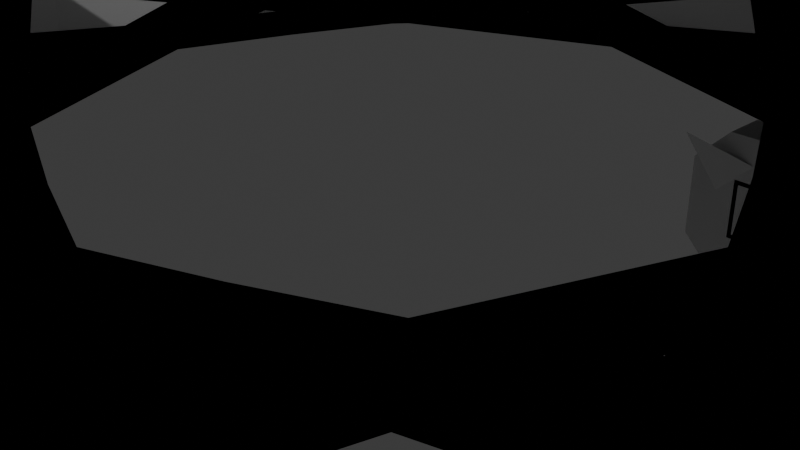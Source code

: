 # Source: star.blend  (saved by Blender 4.3.34; exported with 4.5.12 LTS)
import bpy
from mathutils import Matrix  # noqa: F401  (used for matrix-valued properties, if any)

bpy.ops.wm.read_factory_settings(use_empty=True)
scene = bpy.context.scene
scene.name = 'Scene'

# ---- collections
col_collection = bpy.data.collections.new('Collection'); scene.collection.children.link(col_collection)

# ---- materials (node trees are filled in below, after node groups)
mat_material = bpy.data.materials.new('Material')
mat_material.alpha_threshold = 0.0
mat_material.roughness = 0.5
mat_material.line_color = (0.0, 0.0, 0.0, 1.0)

# ---- material node trees
mat_material.use_nodes = True; mat_material.node_tree.nodes.clear()
_N = mat_material.node_tree.nodes; _L = mat_material.node_tree.links
n0 = _N.new('ShaderNodeOutputMaterial'); n0.name = 'Material Output'; n0.location = (300, 300)
n1 = _N.new('ShaderNodeBsdfPrincipled'); n1.name = 'Principled BSDF'; n1.location = (10, 300)
n1.inputs[3].default_value = 1.45
_L.new(n1.outputs[0], n0.inputs[0])
n0.is_active_output = True

# ---- world
world_world = bpy.data.worlds.new('World'); scene.world = world_world
world_world.use_nodes = True; world_world.node_tree.nodes.clear()
_N = world_world.node_tree.nodes; _L = world_world.node_tree.links
n0 = _N.new('ShaderNodeOutputWorld'); n0.name = 'World Output'; n0.location = (300, 300)
n1 = _N.new('ShaderNodeBackground'); n1.name = 'Background'; n1.location = (10, 300)
n1.inputs[0].default_value = (0.05088, 0.05088, 0.05088, 1.0)
_L.new(n1.outputs[0], n0.inputs[0])
n0.is_active_output = True
world_world.color = (0.05088, 0.05088, 0.05088)
world_world.sun_shadow_jitter_overblur = 0.0

# ---- cameras
cam_camera = bpy.data.cameras.new('Camera')
cam_camera.clip_end = 100.0
cam_camera.ortho_scale = 7.314

# ---- lights
light_light = bpy.data.lights.new('Light', 'POINT')
light_light.energy = 1000.0
light_light.shadow_soft_size = 0.1

# ---- meshes
me_cube = bpy.data.meshes.new('Cube')
me_cube.from_pydata([(1.0, 1.0, 1.0), (1.0, 1.0, -1.0), (1.0, -1.0, 1.0), (1.0, -1.0, -1.0), (-1.0, 1.0, 1.0), (-1.0, 1.0, -1.0), (-1.0, -1.0, 1.0), (-1.0, -1.0, -1.0), (2.494, 1.0, 1.0), (2.494, 1.0, -1.0), (2.494, -1.0, 1.0), (2.494, -1.0, -1.0), (1.0, 1.039, -1.0), (-1.0, 1.039, -1.0), (1.0, 1.039, 1.0), (-1.0, 1.039, 1.0), (2.243, 1.045, -2.288), (0.2428, 1.045, -2.288), (2.243, 1.045, -0.2875), (0.2428, 1.045, -0.2875), (1.477, 5.132, -1.522), (1.008, 5.132, -1.522), (1.477, 5.132, -1.053), (1.008, 5.132, -1.053), (0.5801, 5.747, -1.102), (1.057, 5.747, -0.6249), (1.428, 5.747, -0.6249), (1.905, 5.747, -1.102), (1.057, 5.747, -1.95), (0.5801, 5.747, -1.473), (1.905, 5.747, -1.473), (1.428, 5.747, -1.95), (1.658, 5.132, -1.703), (0.8275, 5.132, -1.703), (1.658, 5.132, -0.8723), (0.8275, 5.132, -0.8723), (1.658, 5.132, -1.703), (0.8275, 5.132, -1.703), (1.658, 5.132, -0.8723), (0.8275, 5.132, -0.8723), (1.546, 5.132, -1.591), (0.9396, 5.132, -1.591), (1.546, 5.132, -0.9843), (0.9396, 5.132, -0.9843), (1.49, 5.132, -1.535), (0.9953, 5.132, -1.535), (1.49, 5.132, -1.04), (0.9953, 5.132, -1.04), (-2.249, 0.7595, -0.7595), (-2.008, 1.0, -1.0), (-2.008, -1.0, -1.0), (-2.249, -0.7595, -0.7595), (-2.008, -1.0, 1.0), (-2.249, -0.7595, 0.7595), (-2.249, 0.7595, 0.7595), (-2.008, 1.0, 1.0), (1.905, 5.132, -1.473), (2.243, 4.795, -2.288), (0.2428, 4.795, -2.288), (0.5801, 5.132, -1.473), (1.905, 5.132, -1.102), (1.428, 5.132, -0.6249), (2.243, 4.795, -0.2875), (0.5801, 5.132, -1.102), (0.2428, 4.795, -0.2875), (1.057, 5.132, -0.6249), (1.6, 5.132, -1.644), (2.274, 5.132, -1.842), (1.797, 5.132, -2.319), (0.6883, 5.132, -2.319), (0.2112, 5.132, -1.842), (0.8859, 5.132, -1.644), (1.6, 5.132, -0.9306), (1.797, 5.132, -0.2559), (2.274, 5.132, -0.733), (0.2112, 5.132, -0.733), (0.6883, 5.132, -0.2559), (0.8859, 5.132, -0.9306), (2.274, 5.747, -1.842), (1.797, 5.747, -2.319), (0.6883, 5.747, -2.319), (0.2112, 5.747, -1.842), (1.797, 5.747, -0.2559), (2.274, 5.747, -0.733), (0.2112, 5.747, -0.733), (0.6883, 5.747, -0.2559), (0.09091, -0.09091, 0.0), (-1.0, -1.0, -1.0), (-1.0, -1.0, 1.0), (-1.0, 1.0, -1.0), (-1.0, 1.0, 1.0), (1.0, -1.0, -1.0), (1.0, -1.0, 1.0), (1.0, 1.0, -1.0), (1.0, 1.0, 1.0), (-1.0, -1.0, -1.0), (-1.0, -1.0, 1.0), (-1.0, 1.0, -1.0), (-1.0, 1.0, 1.0), (1.0, -1.0, -1.0), (1.0, -1.0, 1.0), (1.0, 1.0, -1.0), (1.0, 1.0, 1.0), (9.0, -1.0, -1.0), (9.0, -1.0, 1.0), (9.0, 1.0, -1.0), (9.0, 1.0, 1.0), (11.0, -1.0, -1.0), (11.0, -1.0, 1.0), (11.0, 1.0, -1.0), (11.0, 1.0, 1.0), (9.121, -6.23, -1.0), (9.121, -6.23, 1.0), (10.09, -4.483, -1.0), (10.09, -4.483, 1.0), (4.933, -9.883, -1.0), (4.933, -9.883, 1.0), (6.634, -8.831, -1.0), (6.634, -8.831, 1.0), (-0.5034, -11.03, -1.0), (-0.5034, -11.03, 1.0), (1.495, -10.94, -1.0), (1.495, -10.94, 1.0), (-5.812, -9.392, -1.0), (-5.812, -9.392, 1.0), (-4.023, -10.29, -1.0), (-4.023, -10.29, 1.0), (-9.65, -5.373, -1.0), (-9.65, -5.373, 1.0), (-8.523, -7.025, -1.0), (-8.523, -7.025, 1.0), (-11.05, 0.005726, -1.0), (-11.05, 0.005726, 1.0), (-10.87, -1.986, -1.0), (-10.87, -1.986, 1.0), (-9.645, 5.383, -1.0), (-9.645, 5.383, 1.0), (-10.46, 3.556, -1.0), (-10.46, 3.556, 1.0), (-5.803, 9.398, -1.0), (-5.803, 9.398, 1.0), (-7.402, 8.198, -1.0), (-7.402, 8.198, 1.0), (-0.4919, 11.03, -1.0), (-0.4919, 11.03, 1.0), (-2.474, 10.76, -1.0), (-2.474, 10.76, 1.0), (4.943, 9.877, -1.0), (4.943, 9.877, 1.0), (3.081, 10.61, -1.0), (3.081, 10.61, 1.0), (9.127, 6.22, -1.0), (9.127, 6.22, 1.0), (7.856, 7.764, -1.0), (7.856, 7.764, 1.0), (11.0, 0.9886, -1.0), (11.0, 0.9886, 1.0), (10.64, 2.956, -1.0), (10.64, 2.956, 1.0), (-7.032, -5.705, 1.0), (-5.608, -7.11, 1.0), (-8.436, -7.129, 1.0), (-7.012, -8.534, 1.0), (0.876, 9.013, 1.0), (-1.124, 8.985, 1.0), (0.8484, 11.01, 1.0), (-1.151, 10.99, 1.0), (5.802, -6.953, 1.0), (7.186, -5.51, 1.0), (7.245, -8.337, 1.0), (8.63, -6.894, 1.0), (-9.024, 0.7518, 1.0), (-8.969, -1.247, 1.0), (-11.02, 0.6967, 1.0), (-10.97, -1.303, 1.0), (6.872, 5.897, 1.0), (5.41, 7.262, 1.0), (8.237, 7.359, 1.0), (6.775, 8.724, 1.0), (-0.6274, -9.034, 1.0), (1.371, -8.951, 1.0), (-0.5448, -11.03, 1.0), (1.453, -10.95, 1.0), (-5.991, 6.79, 1.0), (-7.335, 5.31, 1.0), (-7.472, 8.135, 1.0), (-8.816, 6.654, 1.0), (9.041, -0.5029, 1.0), (8.931, 1.494, 1.0), (11.04, -0.3928, 1.0), (10.93, 1.604, 1.0), (-6.707, -6.084, 1.0), (-5.208, -7.408, 1.0), (-8.031, -7.583, 1.0), (-6.532, -8.907, 1.0), (0.3784, 9.047, 1.0), (-1.617, 8.91, 1.0), (0.2408, 11.04, 1.0), (-1.754, 10.91, 1.0), (6.176, -6.623, 1.0), (7.479, -5.106, 1.0), (7.693, -7.926, 1.0), (8.996, -6.409, 1.0), (-9.052, 0.2537, 1.0), (-8.887, -1.739, 1.0), (-11.05, 0.08867, 1.0), (-10.88, -1.905, 1.0)], [(5, 7), (1, 5), (7, 6), (2, 6), (7, 3), (4, 0), (12, 13), (14, 12), (4, 15), (13, 5), (12, 1), (0, 14), (18, 16), (16, 12), (50, 52), (53, 51), (48, 54), (7, 50), (62, 57), (58, 64), (89, 87), (90, 89), (93, 89), (95, 96), (98, 97), (102, 101), (100, 99)], [(33, 32, 66, 71), (21, 23, 22, 20), (74, 73, 82, 83), (60, 56, 30, 27), (67, 74, 83, 78), (32, 34, 72, 66), (35, 33, 71, 77), (34, 35, 77, 72), (82, 85, 25, 26), (37, 36, 32, 33), (36, 38, 34, 32), (39, 37, 33, 35), (38, 39, 35, 34), (41, 40, 36, 37), (40, 42, 38, 36), (43, 41, 37, 39), (42, 43, 39, 38), (45, 44, 40, 41), (44, 46, 42, 40), (47, 45, 41, 43), (46, 47, 43, 42), (21, 20, 44, 45), (20, 22, 46, 44), (23, 21, 45, 47), (22, 23, 47, 46), (60, 61, 62), (63, 64, 65), (66, 67, 68), (69, 70, 71), (72, 73, 74), (75, 76, 77), (68, 69, 71, 66), (74, 67, 66, 72), (77, 71, 70, 75), (76, 73, 72, 77), (69, 68, 79, 80), (63, 65, 25, 24), (65, 61, 26, 25), (78, 83, 27, 30), (84, 81, 29, 24), (29, 81, 80, 28), (78, 30, 31, 79), (82, 26, 27, 83), (25, 85, 84, 24), (59, 63, 24, 29), (68, 67, 78, 79), (61, 60, 27, 26), (76, 75, 84, 85), (75, 70, 81, 84), (73, 76, 85, 82), (70, 69, 80, 81), (103, 104, 106, 105), (105, 106, 110, 109), (110, 108, 112, 114), (107, 108, 104, 103), (105, 109, 107, 103), (104, 108, 161, 159), (113, 114, 118, 117), (109, 110, 114, 113), (108, 107, 111, 112), (107, 109, 113, 111), (116, 115, 119, 120), (112, 111, 115, 116), (111, 113, 117, 115), (114, 112, 116, 118), (122, 120, 124, 126), (115, 117, 121, 119), (118, 116, 120, 122), (117, 118, 122, 121), (124, 123, 127, 128), (121, 122, 126, 125), (120, 119, 123, 124), (119, 121, 125, 123), (127, 129, 133, 131), (123, 125, 129, 127), (126, 124, 128, 130), (125, 126, 130, 129), (134, 132, 136, 138), (130, 128, 132, 134), (129, 130, 134, 133), (128, 127, 131, 132), (136, 135, 139, 140), (133, 134, 138, 137), (132, 131, 135, 136), (131, 133, 137, 135), (142, 140, 144, 146), (135, 137, 141, 139), (138, 136, 140, 142), (137, 138, 142, 141), (146, 144, 148, 150), (141, 142, 146, 145), (140, 139, 143, 144), (139, 141, 145, 143), (148, 147, 151, 152), (145, 146, 150, 149), (144, 143, 147, 148), (143, 145, 149, 147), (154, 152, 156, 158), (147, 149, 153, 151), (150, 148, 152, 154), (149, 150, 154, 153), (157, 158, 156, 155), (153, 154, 158, 157), (152, 151, 155, 156), (151, 153, 157, 155), (161, 162, 166, 165), (110, 106, 160, 162), (108, 110, 162, 161), (106, 104, 159, 160), (163, 165, 169, 167), (160, 159, 163, 164), (159, 161, 165, 163), (162, 160, 164, 166), (169, 170, 174, 173), (166, 164, 168, 170), (165, 166, 170, 169), (164, 163, 167, 168), (172, 171, 175, 176), (168, 167, 171, 172), (167, 169, 173, 171), (170, 168, 172, 174), (175, 177, 181, 179), (171, 173, 177, 175), (174, 172, 176, 178), (173, 174, 178, 177), (181, 182, 186, 185), (178, 176, 180, 182), (177, 178, 182, 181), (176, 175, 179, 180), (183, 185, 189, 187), (180, 179, 183, 184), (179, 181, 185, 183), (182, 180, 184, 186), (190, 188, 192, 194), (186, 184, 188, 190), (185, 186, 190, 189), (184, 183, 187, 188), (193, 194, 198, 197), (189, 190, 194, 193), (188, 187, 191, 192), (187, 189, 193, 191), (195, 197, 201, 199), (192, 191, 195, 196), (191, 193, 197, 195), (194, 192, 196, 198), (201, 202, 206, 205), (198, 196, 200, 202), (197, 198, 202, 201), (196, 195, 199, 200), (206, 204, 203, 205), (200, 199, 203, 204), (199, 201, 205, 203), (202, 200, 204, 206)])
_uv = me_cube.uv_layers.new(name='UVMap')
_uv.uv.foreach_set('vector', [0.4481, 0.3231, 0.4481, 0.4269, 0.4554, 0.4196, 0.4554, 0.3304, 0.4707, 0.3457, 0.5293, 0.3457, 0.5293, 0.4043, 0.4707, 0.4043, 0.5693, 0.504, 0.629, 0.4443, 0.629, 0.4443, 0.5693, 0.504, 0.5232, 0.4578, 0.4768, 0.4578, 0.4768, 0.4578, 0.5232, 0.4578, 0.4307, 0.504, 0.5693, 0.504, 0.5693, 0.504, 0.4307, 0.504, 0.4481, 0.4269, 0.5519, 0.4269, 0.5446, 0.4196, 0.4554, 0.4196, 0.5519, 0.3231, 0.4481, 0.3231, 0.4554, 0.3304, 0.5446, 0.3304, 0.5519, 0.4269, 0.5519, 0.3231, 0.5446, 0.3304, 0.5446, 0.4196, 0.629, 0.4443, 0.629, 0.3057, 0.5828, 0.3518, 0.5828, 0.3982, 0.4481, 0.3231, 0.4481, 0.4269, 0.4481, 0.4269, 0.4481, 0.3231, 0.0, 0.0, 0.0, 0.0, 0.0, 0.0, 0.0, 0.0, 0.0, 0.0, 0.0, 0.0, 0.0, 0.0, 0.0, 0.0, 0.5519, 0.4269, 0.5519, 0.3231, 0.5519, 0.3231, 0.5519, 0.4269, 0.4621, 0.3371, 0.4621, 0.4129, 0.4481, 0.4269, 0.4481, 0.3231, 0.4621, 0.4129, 0.5379, 0.4129, 0.5519, 0.4269, 0.4481, 0.4269, 0.5379, 0.3371, 0.4621, 0.3371, 0.4481, 0.3231, 0.5519, 0.3231, 0.5379, 0.4129, 0.5379, 0.3371, 0.5519, 0.3231, 0.5519, 0.4269, 0.4691, 0.3441, 0.4691, 0.4059, 0.4621, 0.4129, 0.4621, 0.3371, 0.4691, 0.4059, 0.5309, 0.4059, 0.5379, 0.4129, 0.4621, 0.4129, 0.5309, 0.3441, 0.4691, 0.3441, 0.4621, 0.3371, 0.5379, 0.3371, 0.5309, 0.4059, 0.5309, 0.3441, 0.5379, 0.3371, 0.5379, 0.4129, 0.4707, 0.3457, 0.4707, 0.4043, 0.4691, 0.4059, 0.4691, 0.3441, 0.4707, 0.4043, 0.5293, 0.4043, 0.5309, 0.4059, 0.4691, 0.4059, 0.5293, 0.3457, 0.4707, 0.3457, 0.4691, 0.3441, 0.5309, 0.3441, 0.5293, 0.4043, 0.5293, 0.3457, 0.5309, 0.3441, 0.5309, 0.4059, 0.5232, 0.5, 0.5868, 0.4618, 0.625, 0.5, 0.5232, 0.25, 0.625, 0.25, 0.5868, 0.2882, 0.4554, 0.4196, 0.4307, 0.504, 0.371, 0.4443, 0.371, 0.3057, 0.4307, 0.246, 0.4554, 0.3304, 0.5446, 0.4196, 0.629, 0.4443, 0.5693, 0.504, 0.5693, 0.246, 0.629, 0.3057, 0.5446, 0.3304, 0.371, 0.4443, 0.371, 0.3057, 0.4554, 0.3304, 0.4554, 0.4196, 0.5693, 0.504, 0.4307, 0.504, 0.4554, 0.4196, 0.5446, 0.4196, 0.5446, 0.3304, 0.4554, 0.3304, 0.4307, 0.246, 0.5693, 0.246, 0.629, 0.3057, 0.629, 0.4443, 0.5446, 0.4196, 0.5446, 0.3304, 0.371, 0.3057, 0.371, 0.4443, 0.371, 0.4443, 0.371, 0.3057, 0.5232, 0.25, 0.5868, 0.2882, 0.5868, 0.2882, 0.5232, 0.25, 0.5828, 0.3518, 0.5828, 0.3982, 0.5828, 0.3982, 0.5828, 0.3518, 0.4307, 0.504, 0.5693, 0.504, 0.5232, 0.4578, 0.4768, 0.4578, 0.5693, 0.246, 0.4307, 0.246, 0.4768, 0.2922, 0.5232, 0.2922, 0.4768, 0.2922, 0.4307, 0.246, 0.371, 0.3057, 0.4172, 0.3518, 0.4307, 0.504, 0.4768, 0.4578, 0.4172, 0.3982, 0.371, 0.4443, 0.629, 0.4443, 0.5828, 0.3982, 0.5232, 0.4578, 0.5693, 0.504, 0.5828, 0.3518, 0.629, 0.3057, 0.5693, 0.246, 0.5232, 0.2922, 0.4768, 0.2922, 0.5232, 0.2922, 0.5232, 0.2922, 0.4768, 0.2922, 0.371, 0.4443, 0.4307, 0.504, 0.4307, 0.504, 0.371, 0.4443, 0.5868, 0.4618, 0.5232, 0.5, 0.5232, 0.5, 0.5868, 0.4618, 0.629, 0.3057, 0.5693, 0.246, 0.5693, 0.246, 0.629, 0.3057, 0.5693, 0.246, 0.4307, 0.246, 0.4307, 0.246, 0.5693, 0.246, 0.629, 0.4443, 0.629, 0.3057, 0.629, 0.3057, 0.629, 0.4443, 0.4307, 0.246, 0.371, 0.3057, 0.371, 0.3057, 0.4307, 0.246, 0.375, 0.0, 0.625, 0.0, 0.625, 0.25, 0.375, 0.25, 0.375, 0.25, 0.625, 0.25, 0.625, 0.5, 0.375, 0.5, 0.625, 0.5, 0.625, 0.75, 0.625, 0.75, 0.625, 0.5, 0.375, 0.75, 0.625, 0.75, 0.625, 1.0, 0.375, 1.0, 0.125, 0.5, 0.375, 0.5, 0.375, 0.75, 0.125, 0.75, 0.625, 1.0, 0.625, 0.75, 0.625, 0.75, 0.625, 1.0, 0.375, 0.5, 0.625, 0.5, 0.625, 0.5, 0.375, 0.5, 0.375, 0.5, 0.625, 0.5, 0.625, 0.5, 0.375, 0.5, 0.625, 0.75, 0.375, 0.75, 0.375, 0.75, 0.625, 0.75, 0.375, 0.75, 0.375, 0.5, 0.375, 0.5, 0.375, 0.75, 0.625, 0.75, 0.375, 0.75, 0.375, 0.75, 0.625, 0.75, 0.625, 0.75, 0.375, 0.75, 0.375, 0.75, 0.625, 0.75, 0.375, 0.75, 0.375, 0.5, 0.375, 0.5, 0.375, 0.75, 0.625, 0.5, 0.625, 0.75, 0.625, 0.75, 0.625, 0.5, 0.625, 0.5, 0.625, 0.75, 0.625, 0.75, 0.625, 0.5, 0.375, 0.75, 0.375, 0.5, 0.375, 0.5, 0.375, 0.75, 0.625, 0.5, 0.625, 0.75, 0.625, 0.75, 0.625, 0.5, 0.375, 0.5, 0.625, 0.5, 0.625, 0.5, 0.375, 0.5, 0.625, 0.75, 0.375, 0.75, 0.375, 0.75, 0.625, 0.75, 0.375, 0.5, 0.625, 0.5, 0.625, 0.5, 0.375, 0.5, 0.625, 0.75, 0.375, 0.75, 0.375, 0.75, 0.625, 0.75, 0.375, 0.75, 0.375, 0.5, 0.375, 0.5, 0.375, 0.75, 0.375, 0.75, 0.375, 0.5, 0.375, 0.5, 0.375, 0.75, 0.375, 0.75, 0.375, 0.5, 0.375, 0.5, 0.375, 0.75, 0.625, 0.5, 0.625, 0.75, 0.625, 0.75, 0.625, 0.5, 0.375, 0.5, 0.625, 0.5, 0.625, 0.5, 0.375, 0.5, 0.625, 0.5, 0.625, 0.75, 0.625, 0.75, 0.625, 0.5, 0.625, 0.5, 0.625, 0.75, 0.625, 0.75, 0.625, 0.5, 0.375, 0.5, 0.625, 0.5, 0.625, 0.5, 0.375, 0.5, 0.625, 0.75, 0.375, 0.75, 0.375, 0.75, 0.625, 0.75, 0.625, 0.75, 0.375, 0.75, 0.375, 0.75, 0.625, 0.75, 0.375, 0.5, 0.625, 0.5, 0.625, 0.5, 0.375, 0.5, 0.625, 0.75, 0.375, 0.75, 0.375, 0.75, 0.625, 0.75, 0.375, 0.75, 0.375, 0.5, 0.375, 0.5, 0.375, 0.75, 0.625, 0.5, 0.625, 0.75, 0.625, 0.75, 0.625, 0.5, 0.375, 0.75, 0.375, 0.5, 0.375, 0.5, 0.375, 0.75, 0.625, 0.5, 0.625, 0.75, 0.625, 0.75, 0.625, 0.5, 0.375, 0.5, 0.625, 0.5, 0.625, 0.5, 0.375, 0.5, 0.625, 0.5, 0.625, 0.75, 0.625, 0.75, 0.625, 0.5, 0.375, 0.5, 0.625, 0.5, 0.625, 0.5, 0.375, 0.5, 0.625, 0.75, 0.375, 0.75, 0.375, 0.75, 0.625, 0.75, 0.375, 0.75, 0.375, 0.5, 0.375, 0.5, 0.375, 0.75, 0.625, 0.75, 0.375, 0.75, 0.375, 0.75, 0.625, 0.75, 0.375, 0.5, 0.625, 0.5, 0.625, 0.5, 0.375, 0.5, 0.625, 0.75, 0.375, 0.75, 0.375, 0.75, 0.625, 0.75, 0.375, 0.75, 0.375, 0.5, 0.375, 0.5, 0.375, 0.75, 0.625, 0.5, 0.625, 0.75, 0.625, 0.75, 0.625, 0.5, 0.375, 0.75, 0.375, 0.5, 0.375, 0.5, 0.375, 0.75, 0.625, 0.5, 0.625, 0.75, 0.625, 0.75, 0.625, 0.5, 0.375, 0.5, 0.625, 0.5, 0.625, 0.5, 0.375, 0.5, 0.375, 0.5, 0.625, 0.5, 0.625, 0.75, 0.375, 0.75, 0.375, 0.5, 0.625, 0.5, 0.625, 0.5, 0.375, 0.5, 0.625, 0.75, 0.375, 0.75, 0.375, 0.75, 0.625, 0.75, 0.375, 0.75, 0.375, 0.5, 0.375, 0.5, 0.375, 0.75, 0.625, 0.75, 0.625, 0.5, 0.625, 0.5, 0.625, 0.75, 0.625, 0.5, 0.625, 0.25, 0.625, 0.25, 0.625, 0.5, 0.625, 0.75, 0.625, 0.5, 0.625, 0.5, 0.625, 0.75, 0.625, 0.25, 0.625, 0.0, 0.625, 0.0, 0.625, 0.25, 0.625, 1.0, 0.625, 0.75, 0.625, 0.75, 0.625, 1.0, 0.625, 0.25, 0.625, 0.0, 0.625, 0.0, 0.625, 0.25, 0.625, 1.0, 0.625, 0.75, 0.625, 0.75, 0.625, 1.0, 0.625, 0.5, 0.625, 0.25, 0.625, 0.25, 0.625, 0.5, 0.625, 0.75, 0.625, 0.5, 0.625, 0.5, 0.625, 0.75, 0.625, 0.5, 0.625, 0.25, 0.625, 0.25, 0.625, 0.5, 0.625, 0.75, 0.625, 0.5, 0.625, 0.5, 0.625, 0.75, 0.625, 0.25, 0.625, 0.0, 0.625, 0.0, 0.625, 0.25, 0.625, 0.25, 0.625, 0.0, 0.625, 0.0, 0.625, 0.25, 0.625, 0.25, 0.625, 0.0, 0.625, 0.0, 0.625, 0.25, 0.625, 1.0, 0.625, 0.75, 0.625, 0.75, 0.625, 1.0, 0.625, 0.5, 0.625, 0.25, 0.625, 0.25, 0.625, 0.5, 0.625, 1.0, 0.625, 0.75, 0.625, 0.75, 0.625, 1.0, 0.625, 1.0, 0.625, 0.75, 0.625, 0.75, 0.625, 1.0, 0.625, 0.5, 0.625, 0.25, 0.625, 0.25, 0.625, 0.5, 0.625, 0.75, 0.625, 0.5, 0.625, 0.5, 0.625, 0.75, 0.625, 0.75, 0.625, 0.5, 0.625, 0.5, 0.625, 0.75, 0.625, 0.5, 0.625, 0.25, 0.625, 0.25, 0.625, 0.5, 0.625, 0.75, 0.625, 0.5, 0.625, 0.5, 0.625, 0.75, 0.625, 0.25, 0.625, 0.0, 0.625, 0.0, 0.625, 0.25, 0.625, 1.0, 0.625, 0.75, 0.625, 0.75, 0.625, 1.0, 0.625, 0.25, 0.625, 0.0, 0.625, 0.0, 0.625, 0.25, 0.625, 1.0, 0.625, 0.75, 0.625, 0.75, 0.625, 1.0, 0.625, 0.5, 0.625, 0.25, 0.625, 0.25, 0.625, 0.5, 0.625, 0.5, 0.625, 0.25, 0.625, 0.25, 0.625, 0.5, 0.625, 0.5, 0.625, 0.25, 0.625, 0.25, 0.625, 0.5, 0.625, 0.75, 0.625, 0.5, 0.625, 0.5, 0.625, 0.75, 0.625, 0.25, 0.625, 0.0, 0.625, 0.0, 0.625, 0.25, 0.625, 0.75, 0.625, 0.5, 0.625, 0.5, 0.625, 0.75, 0.625, 0.75, 0.625, 0.5, 0.625, 0.5, 0.625, 0.75, 0.625, 0.25, 0.625, 0.0, 0.625, 0.0, 0.625, 0.25, 0.625, 1.0, 0.625, 0.75, 0.625, 0.75, 0.625, 1.0, 0.625, 1.0, 0.625, 0.75, 0.625, 0.75, 0.625, 1.0, 0.625, 0.25, 0.625, 0.0, 0.625, 0.0, 0.625, 0.25, 0.625, 1.0, 0.625, 0.75, 0.625, 0.75, 0.625, 1.0, 0.625, 0.5, 0.625, 0.25, 0.625, 0.25, 0.625, 0.5, 0.625, 0.75, 0.625, 0.5, 0.625, 0.5, 0.625, 0.75, 0.625, 0.5, 0.625, 0.25, 0.625, 0.25, 0.625, 0.5, 0.625, 0.75, 0.625, 0.5, 0.625, 0.5, 0.625, 0.75, 0.625, 0.25, 0.625, 0.0, 0.625, 0.0, 0.625, 0.25, 0.625, 0.5, 0.875, 0.5, 0.875, 0.75, 0.625, 0.75, 0.625, 0.25, 0.625, 0.0, 0.625, 0.0, 0.625, 0.25, 0.625, 1.0, 0.625, 0.75, 0.625, 0.75, 0.625, 1.0, 0.625, 0.5, 0.625, 0.25, 0.625, 0.25, 0.625, 0.5])
me_cube.materials.append(mat_material)
me_cube.use_mirror_vertex_groups = False
me_cube.update()

# ---- objects
ob_cube = bpy.data.objects.new('Cube', me_cube)
ob_light = bpy.data.objects.new('Light', light_light)
ob_camera = bpy.data.objects.new('Camera', cam_camera)

# ---- transforms, parenting, visibility, modifiers, constraints
ob_cube.location = (0.0, 0.0, 0.0)
ob_cube.lock_rotations_4d = False
ob_cube.empty_display_type = 'ARROWS'
ob_cube.lineart.crease_threshold = 0.0
ob_light.location = (4.076, 1.005, 5.904)
ob_light.rotation_euler = (0.6503, 0.05522, 1.866)
ob_light.lock_rotations_4d = False
ob_light.empty_display_type = 'ARROWS'
ob_light.color = (0.0, 0.0, 0.0, 0.0)
ob_light.lineart.crease_threshold = 0.0
ob_camera.location = (7.359, -6.926, 4.958)
ob_camera.rotation_euler = (1.109, 0.0, 0.8149)
ob_camera.lock_rotations_4d = False
ob_camera.empty_display_type = 'ARROWS'
ob_camera.color = (0.0, 0.0, 0.0, 0.0)
ob_camera.display_type = 'WIRE'
ob_camera.lineart.crease_threshold = 0.0

# ---- collection membership
col_collection.objects.link(ob_cube)
col_collection.objects.link(ob_light)
col_collection.objects.link(ob_camera)

# ---- scene / render settings (as saved in the file)
scene.camera = ob_camera
scene.frame_start = 1; scene.frame_end = 250; scene.frame_set(1)
scene.render.engine = 'BLENDER_EEVEE_NEXT'
bpy.context.view_layer.update()

